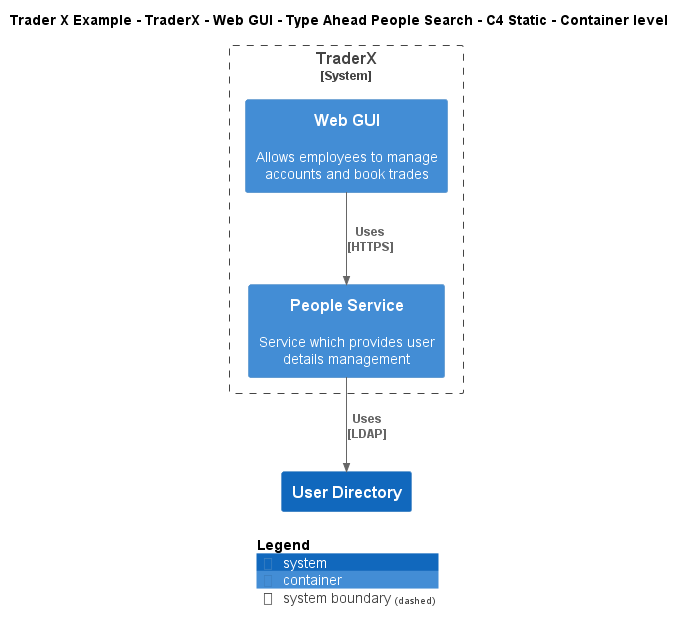

The diagram above was rendered by PlantUML. Its source (embedded in the PNG):
@startuml
!include ..\..\..\..\..\..\..\.c4s\C4_Container.puml

AddElementTag("c4interflow:lifecycle:new", $bgColor=green, $fontColor=#ffffff, $borderColor=green, $shadowing="False")
AddElementTag("c4interflow:lifecycle:changed", $bgColor=orange, $fontColor=#ffffff, $borderColor=orange, $shadowing="False")
AddElementTag("c4interflow:lifecycle:removed", $bgColor=red, $fontColor=#ffffff, $borderColor=red, $shadowing="False")

AddRelTag("c4interflow:lifecycle:new", $textColor=green, $lineColor=green)
AddRelTag("c4interflow:lifecycle:changed", $textColor=orange, $lineColor=orange)
AddRelTag("c4interflow:lifecycle:removed", $textColor=red, $lineColor=red)

SHOW_PERSON_PORTRAIT()
LAYOUT_TOP_DOWN()

skinparam linetype polyline

title Trader X Example - TraderX - Web GUI - Type Ahead People Search - C4 Static - Container level


System_Boundary(TraderXExample.SoftwareSystems.TraderX, "TraderX") {
    Container(TraderXExample.SoftwareSystems.TraderX.Containers.WebGUI, "Web GUI", "", "Allows employees to manage accounts and book trades")
    Container(TraderXExample.SoftwareSystems.TraderX.Containers.PeopleService, "People Service", "", "Service which provides user details management")
}
System(TraderXExample.SoftwareSystems.UserDirectory, "User Directory", "")

Rel(TraderXExample.SoftwareSystems.TraderX.Containers.WebGUI, TraderXExample.SoftwareSystems.TraderX.Containers.PeopleService, "Uses\n[HTTPS]", $tags='protocol:https')
Rel(TraderXExample.SoftwareSystems.TraderX.Containers.PeopleService, TraderXExample.SoftwareSystems.UserDirectory, "Uses\n[LDAP]", $tags='protocol:ldap')


SHOW_LEGEND()
@enduml